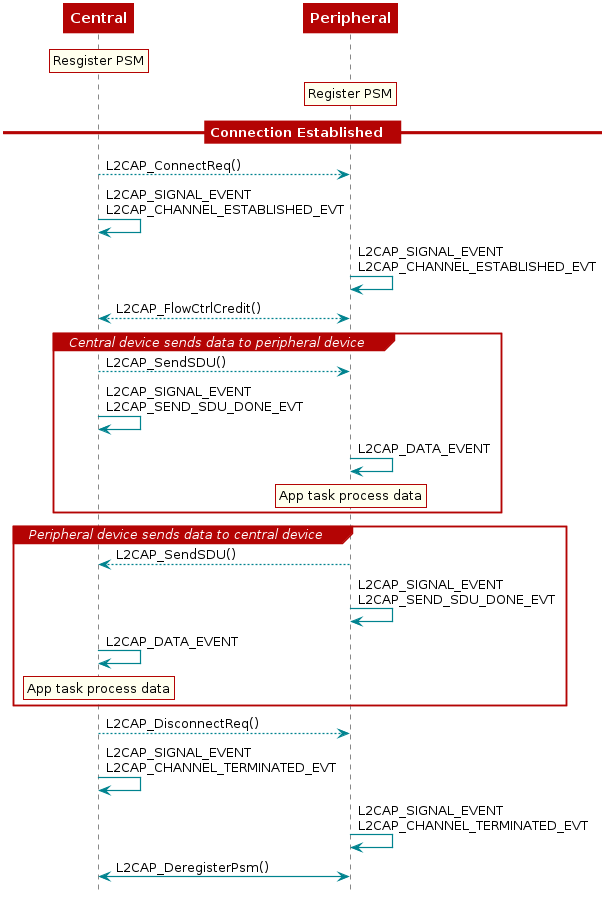

The diagram above was rendered by PlantUML. Its source (embedded in the PNG):
@startuml
skinparam backgroundColor transparent

hide footbox

scale max 900 width

skinparam sequenceArrow {
    Color #00838f
    Thickness 1.2
}


skinparam sequenceParticipant {
    BackgroundColor #b40404
    BorderColor #b40404
    BorderThickness 0
    FontColor #fff
    FontStyle bold
}

skinparam sequenceLifeLineBorderColor #888

skinparam note {
    BackgroundColor #ffe
    BorderColor #b40404
}

skinparam sequenceDivider {
    BackgroundColor #b40404
    BorderColor #b40404
    FontColor #fff
    BorderThickness 0
}

skinparam sequenceGroup {
    BackgroundColor #b40404
    BorderColor #b40404
    HeaderFontColor #fff
    HeaderFontStyle italics
    BorderThickness 1.5
}

skinparam shadowing false

skinParam state {
  BorderColor #b40404
  BackgroundColor transparent
  ArrowColor #00838f
  StartColor #00838f
  EndColor #00838f
}

skinParam activity {
  BorderColor #b40404
  BackgroundColor transparent
  ArrowColor #00838f
  StartColor #00838f
  EndColor #00838f
  BarColor #00838f
}
 participant Central
 participant Peripheral

 rnote over Central
 Resgister PSM
 end note

 rnote over Peripheral
 Register PSM
 end note

 == Connection Established  ==

 Central --> Peripheral : L2CAP_ConnectReq()
 Central -> Central : L2CAP_SIGNAL_EVENT\nL2CAP_CHANNEL_ESTABLISHED_EVT
 Peripheral -> Peripheral : L2CAP_SIGNAL_EVENT\nL2CAP_CHANNEL_ESTABLISHED_EVT

 Central <--> Peripheral : L2CAP_FlowCtrlCredit()

 group Central device sends data to peripheral device
   Central --> Peripheral : L2CAP_SendSDU()
   Central -> Central: L2CAP_SIGNAL_EVENT\nL2CAP_SEND_SDU_DONE_EVT
   Peripheral-> Peripheral: L2CAP_DATA_EVENT
   rnote over Peripheral
     App task process data
   end note
 end

 group Peripheral device sends data to central device
   Peripheral --> Central : L2CAP_SendSDU()
   Peripheral -> Peripheral: L2CAP_SIGNAL_EVENT\nL2CAP_SEND_SDU_DONE_EVT
   Central-> Central: L2CAP_DATA_EVENT
   rnote over Central
     App task process data
   end note
 end

 Central --> Peripheral : L2CAP_DisconnectReq()
 Central -> Central : L2CAP_SIGNAL_EVENT\nL2CAP_CHANNEL_TERMINATED_EVT
 Peripheral -> Peripheral : L2CAP_SIGNAL_EVENT\nL2CAP_CHANNEL_TERMINATED_EVT

 Central <-> Peripheral : L2CAP_DeregisterPsm()
@enduml